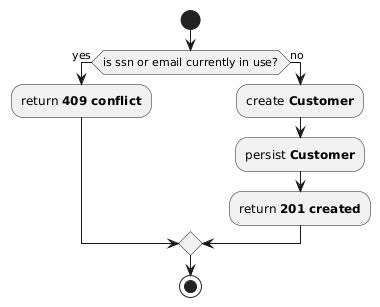

The diagram above was rendered by PlantUML. Its source (embedded in the PNG):
@startuml
start
if (is ssn or email currently in use?) then (yes)
:return **409 conflict**;
else (no)
:create **Customer**;
:persist **Customer**;
:return **201 created**;
endif
stop
@enduml